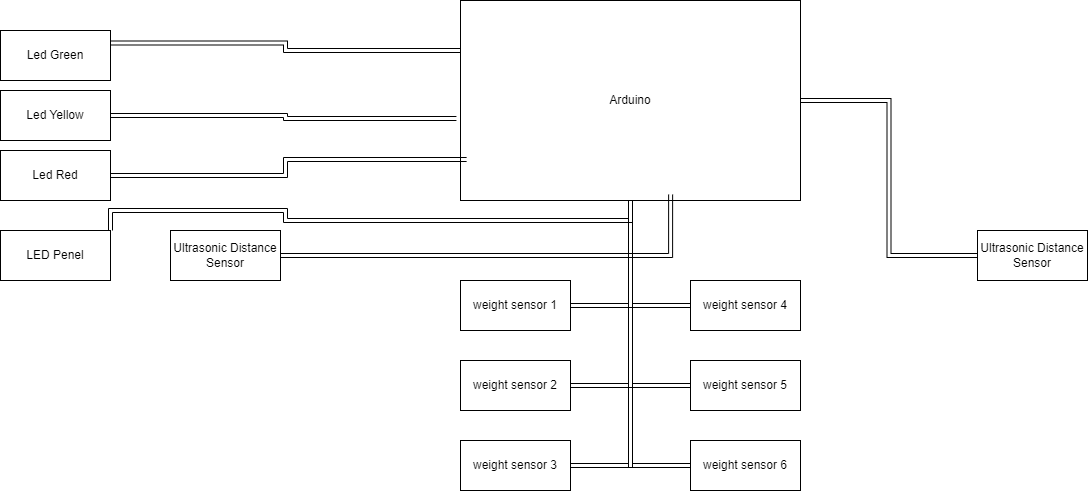

The diagram above was exported from draw.io. Its source (the exported page's mxGraphModel, read from the mxfile embedded in the PNG):
<mxGraphModel dx="2261" dy="746" grid="1" gridSize="10" guides="1" tooltips="1" connect="1" arrows="1" fold="1" page="1" pageScale="1" pageWidth="827" pageHeight="1169" math="0" shadow="0">
  <root>
    <mxCell id="0" />
    <mxCell id="1" parent="0" />
    <mxCell id="pjaUwvQKZq-1pkgCd4VY-20" style="edgeStyle=orthogonalEdgeStyle;rounded=0;orthogonalLoop=1;jettySize=auto;html=1;exitX=1;exitY=0.5;exitDx=0;exitDy=0;shape=link;" edge="1" parent="1" source="pjaUwvQKZq-1pkgCd4VY-1" target="pjaUwvQKZq-1pkgCd4VY-13">
      <mxGeometry relative="1" as="geometry" />
    </mxCell>
    <mxCell id="pjaUwvQKZq-1pkgCd4VY-1" value="weight sensor 1" style="html=1;whiteSpace=wrap;" vertex="1" parent="1">
      <mxGeometry x="200" y="320" width="110" height="50" as="geometry" />
    </mxCell>
    <mxCell id="pjaUwvQKZq-1pkgCd4VY-21" style="edgeStyle=orthogonalEdgeStyle;rounded=0;orthogonalLoop=1;jettySize=auto;html=1;exitX=1;exitY=0.5;exitDx=0;exitDy=0;shape=link;" edge="1" parent="1" source="pjaUwvQKZq-1pkgCd4VY-2" target="pjaUwvQKZq-1pkgCd4VY-13">
      <mxGeometry relative="1" as="geometry" />
    </mxCell>
    <mxCell id="pjaUwvQKZq-1pkgCd4VY-2" value="weight sensor 2" style="html=1;whiteSpace=wrap;" vertex="1" parent="1">
      <mxGeometry x="200" y="400" width="110" height="50" as="geometry" />
    </mxCell>
    <mxCell id="pjaUwvQKZq-1pkgCd4VY-24" style="edgeStyle=orthogonalEdgeStyle;rounded=0;orthogonalLoop=1;jettySize=auto;html=1;exitX=0;exitY=0.5;exitDx=0;exitDy=0;entryX=0.5;entryY=1;entryDx=0;entryDy=0;shape=link;" edge="1" parent="1" source="pjaUwvQKZq-1pkgCd4VY-3" target="pjaUwvQKZq-1pkgCd4VY-13">
      <mxGeometry relative="1" as="geometry" />
    </mxCell>
    <mxCell id="pjaUwvQKZq-1pkgCd4VY-3" value="weight sensor 4" style="html=1;whiteSpace=wrap;" vertex="1" parent="1">
      <mxGeometry x="430" y="320" width="110" height="50" as="geometry" />
    </mxCell>
    <mxCell id="pjaUwvQKZq-1pkgCd4VY-25" style="edgeStyle=orthogonalEdgeStyle;rounded=0;orthogonalLoop=1;jettySize=auto;html=1;exitX=0;exitY=0.5;exitDx=0;exitDy=0;shape=link;" edge="1" parent="1" source="pjaUwvQKZq-1pkgCd4VY-4" target="pjaUwvQKZq-1pkgCd4VY-13">
      <mxGeometry relative="1" as="geometry" />
    </mxCell>
    <mxCell id="pjaUwvQKZq-1pkgCd4VY-4" value="weight sensor 5" style="html=1;whiteSpace=wrap;" vertex="1" parent="1">
      <mxGeometry x="430" y="400" width="110" height="50" as="geometry" />
    </mxCell>
    <mxCell id="pjaUwvQKZq-1pkgCd4VY-22" style="edgeStyle=orthogonalEdgeStyle;rounded=0;orthogonalLoop=1;jettySize=auto;html=1;exitX=1;exitY=0.5;exitDx=0;exitDy=0;shape=link;" edge="1" parent="1" source="pjaUwvQKZq-1pkgCd4VY-5" target="pjaUwvQKZq-1pkgCd4VY-13">
      <mxGeometry relative="1" as="geometry" />
    </mxCell>
    <mxCell id="pjaUwvQKZq-1pkgCd4VY-5" value="weight sensor 3" style="html=1;whiteSpace=wrap;" vertex="1" parent="1">
      <mxGeometry x="200" y="480" width="110" height="50" as="geometry" />
    </mxCell>
    <mxCell id="pjaUwvQKZq-1pkgCd4VY-30" style="edgeStyle=orthogonalEdgeStyle;rounded=0;orthogonalLoop=1;jettySize=auto;html=1;exitX=0;exitY=0.5;exitDx=0;exitDy=0;shape=link;" edge="1" parent="1" source="pjaUwvQKZq-1pkgCd4VY-6" target="pjaUwvQKZq-1pkgCd4VY-13">
      <mxGeometry relative="1" as="geometry" />
    </mxCell>
    <mxCell id="pjaUwvQKZq-1pkgCd4VY-6" value="weight sensor 6" style="html=1;whiteSpace=wrap;" vertex="1" parent="1">
      <mxGeometry x="430" y="480" width="110" height="50" as="geometry" />
    </mxCell>
    <mxCell id="pjaUwvQKZq-1pkgCd4VY-7" value="Ultrasonic Distance Sensor" style="html=1;whiteSpace=wrap;" vertex="1" parent="1">
      <mxGeometry x="-90" y="270" width="110" height="50" as="geometry" />
    </mxCell>
    <mxCell id="pjaUwvQKZq-1pkgCd4VY-23" style="edgeStyle=orthogonalEdgeStyle;rounded=0;orthogonalLoop=1;jettySize=auto;html=1;exitX=0;exitY=0.5;exitDx=0;exitDy=0;shape=link;entryX=1;entryY=0.5;entryDx=0;entryDy=0;" edge="1" parent="1" source="pjaUwvQKZq-1pkgCd4VY-8" target="pjaUwvQKZq-1pkgCd4VY-13">
      <mxGeometry relative="1" as="geometry" />
    </mxCell>
    <mxCell id="pjaUwvQKZq-1pkgCd4VY-8" value="Ultrasonic Distance Sensor" style="html=1;whiteSpace=wrap;" vertex="1" parent="1">
      <mxGeometry x="717" y="270" width="110" height="50" as="geometry" />
    </mxCell>
    <mxCell id="pjaUwvQKZq-1pkgCd4VY-18" style="edgeStyle=orthogonalEdgeStyle;rounded=0;orthogonalLoop=1;jettySize=auto;html=1;exitX=1;exitY=0;exitDx=0;exitDy=0;shape=link;" edge="1" parent="1" source="pjaUwvQKZq-1pkgCd4VY-9" target="pjaUwvQKZq-1pkgCd4VY-13">
      <mxGeometry relative="1" as="geometry" />
    </mxCell>
    <mxCell id="pjaUwvQKZq-1pkgCd4VY-9" value="LED Penel" style="html=1;whiteSpace=wrap;" vertex="1" parent="1">
      <mxGeometry x="-260" y="270" width="110" height="50" as="geometry" />
    </mxCell>
    <mxCell id="pjaUwvQKZq-1pkgCd4VY-10" value="Led Red" style="html=1;whiteSpace=wrap;" vertex="1" parent="1">
      <mxGeometry x="-260" y="190" width="110" height="50" as="geometry" />
    </mxCell>
    <mxCell id="pjaUwvQKZq-1pkgCd4VY-11" value="Led Yellow" style="html=1;whiteSpace=wrap;" vertex="1" parent="1">
      <mxGeometry x="-260" y="130" width="110" height="50" as="geometry" />
    </mxCell>
    <mxCell id="pjaUwvQKZq-1pkgCd4VY-15" style="edgeStyle=orthogonalEdgeStyle;rounded=0;orthogonalLoop=1;jettySize=auto;html=1;exitX=1;exitY=0.25;exitDx=0;exitDy=0;entryX=0;entryY=0.25;entryDx=0;entryDy=0;shape=link;" edge="1" parent="1" source="pjaUwvQKZq-1pkgCd4VY-12" target="pjaUwvQKZq-1pkgCd4VY-13">
      <mxGeometry relative="1" as="geometry" />
    </mxCell>
    <mxCell id="pjaUwvQKZq-1pkgCd4VY-12" value="Led Green" style="html=1;whiteSpace=wrap;" vertex="1" parent="1">
      <mxGeometry x="-260" y="70" width="110" height="50" as="geometry" />
    </mxCell>
    <mxCell id="pjaUwvQKZq-1pkgCd4VY-13" value="Arduino" style="html=1;whiteSpace=wrap;" vertex="1" parent="1">
      <mxGeometry x="200" y="40" width="340" height="200" as="geometry" />
    </mxCell>
    <mxCell id="pjaUwvQKZq-1pkgCd4VY-16" style="edgeStyle=orthogonalEdgeStyle;rounded=0;orthogonalLoop=1;jettySize=auto;html=1;exitX=1;exitY=0.5;exitDx=0;exitDy=0;entryX=-0.012;entryY=0.59;entryDx=0;entryDy=0;entryPerimeter=0;shape=link;" edge="1" parent="1" source="pjaUwvQKZq-1pkgCd4VY-11" target="pjaUwvQKZq-1pkgCd4VY-13">
      <mxGeometry relative="1" as="geometry" />
    </mxCell>
    <mxCell id="pjaUwvQKZq-1pkgCd4VY-17" style="edgeStyle=orthogonalEdgeStyle;rounded=0;orthogonalLoop=1;jettySize=auto;html=1;exitX=1;exitY=0.5;exitDx=0;exitDy=0;entryX=0.018;entryY=0.795;entryDx=0;entryDy=0;entryPerimeter=0;shape=link;" edge="1" parent="1" source="pjaUwvQKZq-1pkgCd4VY-10" target="pjaUwvQKZq-1pkgCd4VY-13">
      <mxGeometry relative="1" as="geometry" />
    </mxCell>
    <mxCell id="pjaUwvQKZq-1pkgCd4VY-19" style="edgeStyle=orthogonalEdgeStyle;rounded=0;orthogonalLoop=1;jettySize=auto;html=1;exitX=1;exitY=0.5;exitDx=0;exitDy=0;entryX=0.618;entryY=0.97;entryDx=0;entryDy=0;entryPerimeter=0;shape=link;" edge="1" parent="1" source="pjaUwvQKZq-1pkgCd4VY-7" target="pjaUwvQKZq-1pkgCd4VY-13">
      <mxGeometry relative="1" as="geometry" />
    </mxCell>
  </root>
</mxGraphModel>